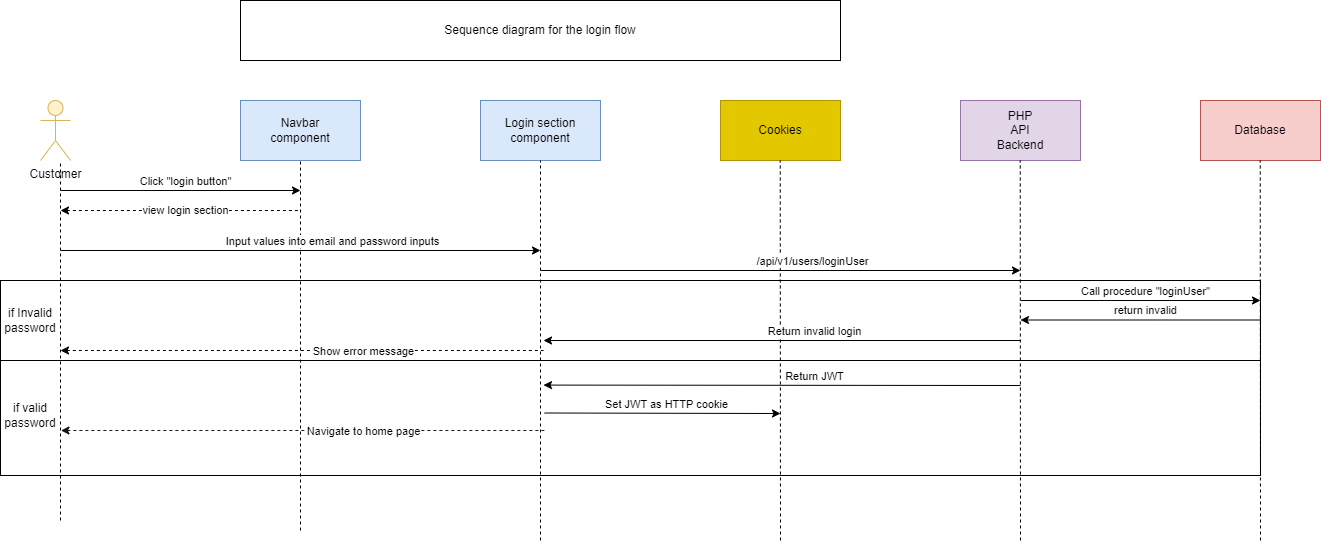

The diagram above was exported from draw.io. Its source (the exported page's mxGraphModel, read from the mxfile embedded in the PNG):
<mxGraphModel dx="2896" dy="2156" grid="1" gridSize="10" guides="1" tooltips="1" connect="1" arrows="1" fold="1" page="1" pageScale="1" pageWidth="850" pageHeight="1100" math="0" shadow="0">
  <root>
    <mxCell id="0" />
    <mxCell id="1" parent="0" />
    <mxCell id="xFBZ1T_UW_7zGJMWATGX-1" value="" style="rounded=0;whiteSpace=wrap;html=1;" parent="1" vertex="1">
      <mxGeometry x="-40" y="295" width="1260" height="120" as="geometry" />
    </mxCell>
    <mxCell id="xFBZ1T_UW_7zGJMWATGX-2" value="" style="rounded=0;whiteSpace=wrap;html=1;" parent="1" vertex="1">
      <mxGeometry x="-40" y="220" width="1260" height="80" as="geometry" />
    </mxCell>
    <mxCell id="xFBZ1T_UW_7zGJMWATGX-3" value="Login section component" style="rounded=0;whiteSpace=wrap;html=1;fillColor=#dae8fc;strokeColor=#6c8ebf;" parent="1" vertex="1">
      <mxGeometry x="440" y="40" width="120" height="60" as="geometry" />
    </mxCell>
    <mxCell id="xFBZ1T_UW_7zGJMWATGX-4" value="Customer" style="shape=umlActor;verticalLabelPosition=bottom;verticalAlign=top;html=1;outlineConnect=0;fillColor=#fff2cc;strokeColor=#d6b656;" parent="1" vertex="1">
      <mxGeometry y="40" width="30" height="60" as="geometry" />
    </mxCell>
    <mxCell id="xFBZ1T_UW_7zGJMWATGX-5" value="Cookies" style="rounded=0;whiteSpace=wrap;html=1;fillColor=#e3c800;strokeColor=#B09500;fontColor=#000000;" parent="1" vertex="1">
      <mxGeometry x="680" y="40" width="120" height="60" as="geometry" />
    </mxCell>
    <mxCell id="xFBZ1T_UW_7zGJMWATGX-6" value="PHP&lt;div&gt;API&lt;br&gt;Backend&lt;/div&gt;" style="rounded=0;whiteSpace=wrap;html=1;fillColor=#e1d5e7;strokeColor=#9673a6;" parent="1" vertex="1">
      <mxGeometry x="920" y="40" width="120" height="60" as="geometry" />
    </mxCell>
    <mxCell id="xFBZ1T_UW_7zGJMWATGX-7" value="Database" style="rounded=0;whiteSpace=wrap;html=1;fillColor=#f8cecc;strokeColor=#b85450;" parent="1" vertex="1">
      <mxGeometry x="1160" y="40" width="120" height="60" as="geometry" />
    </mxCell>
    <mxCell id="xFBZ1T_UW_7zGJMWATGX-8" value="" style="endArrow=none;html=1;rounded=0;dashed=1;" parent="1" edge="1">
      <mxGeometry width="50" height="50" relative="1" as="geometry">
        <mxPoint x="20" y="460" as="sourcePoint" />
        <mxPoint x="20" y="100" as="targetPoint" />
      </mxGeometry>
    </mxCell>
    <mxCell id="xFBZ1T_UW_7zGJMWATGX-9" value="" style="endArrow=none;html=1;rounded=0;entryX=0.5;entryY=1;entryDx=0;entryDy=0;dashed=1;" parent="1" target="xFBZ1T_UW_7zGJMWATGX-3" edge="1">
      <mxGeometry width="50" height="50" relative="1" as="geometry">
        <mxPoint x="500" y="480" as="sourcePoint" />
        <mxPoint x="507.5" y="100" as="targetPoint" />
        <Array as="points">
          <mxPoint x="500" y="150" />
          <mxPoint x="500" y="110" />
        </Array>
      </mxGeometry>
    </mxCell>
    <mxCell id="xFBZ1T_UW_7zGJMWATGX-10" value="" style="endArrow=none;html=1;rounded=0;entryX=0.5;entryY=1;entryDx=0;entryDy=0;dashed=1;" parent="1" edge="1">
      <mxGeometry width="50" height="50" relative="1" as="geometry">
        <mxPoint x="740" y="480" as="sourcePoint" />
        <mxPoint x="739.74" y="100" as="targetPoint" />
      </mxGeometry>
    </mxCell>
    <mxCell id="xFBZ1T_UW_7zGJMWATGX-11" value="" style="endArrow=none;html=1;rounded=0;entryX=0.5;entryY=1;entryDx=0;entryDy=0;dashed=1;" parent="1" edge="1">
      <mxGeometry width="50" height="50" relative="1" as="geometry">
        <mxPoint x="980" y="480" as="sourcePoint" />
        <mxPoint x="979.74" y="100" as="targetPoint" />
      </mxGeometry>
    </mxCell>
    <mxCell id="xFBZ1T_UW_7zGJMWATGX-12" value="" style="endArrow=none;html=1;rounded=0;entryX=0.5;entryY=1;entryDx=0;entryDy=0;dashed=1;" parent="1" edge="1">
      <mxGeometry width="50" height="50" relative="1" as="geometry">
        <mxPoint x="1220" y="480" as="sourcePoint" />
        <mxPoint x="1219.7400000000002" y="100" as="targetPoint" />
      </mxGeometry>
    </mxCell>
    <mxCell id="xFBZ1T_UW_7zGJMWATGX-13" value="" style="endArrow=classic;html=1;rounded=0;" parent="1" edge="1">
      <mxGeometry width="50" height="50" relative="1" as="geometry">
        <mxPoint x="20" y="130" as="sourcePoint" />
        <mxPoint x="260" y="130" as="targetPoint" />
      </mxGeometry>
    </mxCell>
    <mxCell id="xFBZ1T_UW_7zGJMWATGX-14" value="Click &quot;login button&quot;" style="edgeLabel;html=1;align=center;verticalAlign=middle;resizable=0;points=[];" parent="xFBZ1T_UW_7zGJMWATGX-13" connectable="0" vertex="1">
      <mxGeometry x="0.2279" y="1" relative="1" as="geometry">
        <mxPoint x="-23" y="-9" as="offset" />
      </mxGeometry>
    </mxCell>
    <mxCell id="xFBZ1T_UW_7zGJMWATGX-15" value="Sequence diagram for the login flow" style="rounded=0;whiteSpace=wrap;html=1;" parent="1" vertex="1">
      <mxGeometry x="200" y="-60" width="600" height="60" as="geometry" />
    </mxCell>
    <mxCell id="xFBZ1T_UW_7zGJMWATGX-16" value="Navbar &lt;br&gt;component" style="rounded=0;whiteSpace=wrap;html=1;fillColor=#dae8fc;strokeColor=#6c8ebf;" parent="1" vertex="1">
      <mxGeometry x="200" y="40" width="120" height="60" as="geometry" />
    </mxCell>
    <mxCell id="xFBZ1T_UW_7zGJMWATGX-17" value="" style="endArrow=none;html=1;rounded=0;entryX=0.5;entryY=1;entryDx=0;entryDy=0;dashed=1;" parent="1" target="xFBZ1T_UW_7zGJMWATGX-16" edge="1">
      <mxGeometry width="50" height="50" relative="1" as="geometry">
        <mxPoint x="260" y="470" as="sourcePoint" />
        <mxPoint x="257.5" y="100" as="targetPoint" />
      </mxGeometry>
    </mxCell>
    <mxCell id="xFBZ1T_UW_7zGJMWATGX-18" value="" style="endArrow=none;html=1;rounded=0;dashed=1;endFill=0;startArrow=classic;startFill=1;" parent="1" edge="1">
      <mxGeometry width="50" height="50" relative="1" as="geometry">
        <mxPoint x="20" y="150" as="sourcePoint" />
        <mxPoint x="260" y="150" as="targetPoint" />
      </mxGeometry>
    </mxCell>
    <mxCell id="xFBZ1T_UW_7zGJMWATGX-19" value="view login section" style="edgeLabel;html=1;align=center;verticalAlign=middle;resizable=0;points=[];" parent="xFBZ1T_UW_7zGJMWATGX-18" connectable="0" vertex="1">
      <mxGeometry x="0.2279" y="1" relative="1" as="geometry">
        <mxPoint x="-23" as="offset" />
      </mxGeometry>
    </mxCell>
    <mxCell id="xFBZ1T_UW_7zGJMWATGX-20" value="" style="endArrow=classic;html=1;rounded=0;" parent="1" edge="1">
      <mxGeometry width="50" height="50" relative="1" as="geometry">
        <mxPoint x="20" y="190" as="sourcePoint" />
        <mxPoint x="500" y="190" as="targetPoint" />
      </mxGeometry>
    </mxCell>
    <mxCell id="xFBZ1T_UW_7zGJMWATGX-21" value="Input values into email and password inputs" style="edgeLabel;html=1;align=center;verticalAlign=middle;resizable=0;points=[];" parent="xFBZ1T_UW_7zGJMWATGX-20" connectable="0" vertex="1">
      <mxGeometry x="0.2279" y="1" relative="1" as="geometry">
        <mxPoint x="-23" y="-9" as="offset" />
      </mxGeometry>
    </mxCell>
    <mxCell id="xFBZ1T_UW_7zGJMWATGX-22" value="" style="endArrow=classic;html=1;rounded=0;" parent="1" edge="1">
      <mxGeometry width="50" height="50" relative="1" as="geometry">
        <mxPoint x="500" y="210" as="sourcePoint" />
        <mxPoint x="980" y="210" as="targetPoint" />
      </mxGeometry>
    </mxCell>
    <mxCell id="xFBZ1T_UW_7zGJMWATGX-23" value="/api/v1/users/loginUser" style="edgeLabel;html=1;align=center;verticalAlign=middle;resizable=0;points=[];" parent="xFBZ1T_UW_7zGJMWATGX-22" connectable="0" vertex="1">
      <mxGeometry x="0.2279" y="1" relative="1" as="geometry">
        <mxPoint x="-23" y="-9" as="offset" />
      </mxGeometry>
    </mxCell>
    <mxCell id="xFBZ1T_UW_7zGJMWATGX-24" value="if Invalid password" style="text;html=1;align=center;verticalAlign=middle;whiteSpace=wrap;rounded=0;" parent="1" vertex="1">
      <mxGeometry x="-40" y="245" width="60" height="30" as="geometry" />
    </mxCell>
    <mxCell id="xFBZ1T_UW_7zGJMWATGX-25" value="" style="endArrow=none;html=1;rounded=0;endFill=0;startArrow=classic;startFill=1;" parent="1" edge="1">
      <mxGeometry width="50" height="50" relative="1" as="geometry">
        <mxPoint x="503" y="280" as="sourcePoint" />
        <mxPoint x="980" y="280" as="targetPoint" />
      </mxGeometry>
    </mxCell>
    <mxCell id="xFBZ1T_UW_7zGJMWATGX-26" value="Return invalid login" style="edgeLabel;html=1;align=center;verticalAlign=middle;resizable=0;points=[];" parent="xFBZ1T_UW_7zGJMWATGX-25" connectable="0" vertex="1">
      <mxGeometry x="0.2279" y="1" relative="1" as="geometry">
        <mxPoint x="-23" y="-9" as="offset" />
      </mxGeometry>
    </mxCell>
    <mxCell id="xFBZ1T_UW_7zGJMWATGX-27" value="" style="endArrow=none;html=1;rounded=0;endFill=0;startArrow=classic;startFill=1;dashed=1;" parent="1" edge="1">
      <mxGeometry width="50" height="50" relative="1" as="geometry">
        <mxPoint x="20" y="290" as="sourcePoint" />
        <mxPoint x="503" y="290" as="targetPoint" />
      </mxGeometry>
    </mxCell>
    <mxCell id="xFBZ1T_UW_7zGJMWATGX-28" value="Show error message" style="edgeLabel;html=1;align=center;verticalAlign=middle;resizable=0;points=[];" parent="xFBZ1T_UW_7zGJMWATGX-27" connectable="0" vertex="1">
      <mxGeometry x="0.2279" y="1" relative="1" as="geometry">
        <mxPoint x="5" y="1" as="offset" />
      </mxGeometry>
    </mxCell>
    <mxCell id="xFBZ1T_UW_7zGJMWATGX-29" value="if valid password" style="text;html=1;align=center;verticalAlign=middle;whiteSpace=wrap;rounded=0;" parent="1" vertex="1">
      <mxGeometry x="-40" y="340" width="60" height="30" as="geometry" />
    </mxCell>
    <mxCell id="xFBZ1T_UW_7zGJMWATGX-30" value="" style="endArrow=none;html=1;rounded=0;endFill=0;startArrow=classic;startFill=1;" parent="1" edge="1">
      <mxGeometry width="50" height="50" relative="1" as="geometry">
        <mxPoint x="503" y="324.58000000000004" as="sourcePoint" />
        <mxPoint x="980" y="325" as="targetPoint" />
      </mxGeometry>
    </mxCell>
    <mxCell id="xFBZ1T_UW_7zGJMWATGX-31" value="Return JWT" style="edgeLabel;html=1;align=center;verticalAlign=middle;resizable=0;points=[];" parent="xFBZ1T_UW_7zGJMWATGX-30" connectable="0" vertex="1">
      <mxGeometry x="0.2279" y="1" relative="1" as="geometry">
        <mxPoint x="-23" y="-9" as="offset" />
      </mxGeometry>
    </mxCell>
    <mxCell id="xFBZ1T_UW_7zGJMWATGX-32" value="" style="endArrow=classic;html=1;rounded=0;endFill=1;startArrow=none;startFill=0;" parent="1" edge="1">
      <mxGeometry width="50" height="50" relative="1" as="geometry">
        <mxPoint x="504" y="352.50000000000006" as="sourcePoint" />
        <mxPoint x="740" y="353" as="targetPoint" />
      </mxGeometry>
    </mxCell>
    <mxCell id="xFBZ1T_UW_7zGJMWATGX-33" value="Set JWT as HTTP cookie" style="edgeLabel;html=1;align=center;verticalAlign=middle;resizable=0;points=[];" parent="xFBZ1T_UW_7zGJMWATGX-32" connectable="0" vertex="1">
      <mxGeometry x="0.2279" y="1" relative="1" as="geometry">
        <mxPoint x="-23" y="-9" as="offset" />
      </mxGeometry>
    </mxCell>
    <mxCell id="xFBZ1T_UW_7zGJMWATGX-34" value="" style="endArrow=classic;html=1;rounded=0;" parent="1" edge="1">
      <mxGeometry width="50" height="50" relative="1" as="geometry">
        <mxPoint x="980" y="240" as="sourcePoint" />
        <mxPoint x="1220" y="240" as="targetPoint" />
      </mxGeometry>
    </mxCell>
    <mxCell id="xFBZ1T_UW_7zGJMWATGX-35" value="Call procedure &quot;loginUser&quot;" style="edgeLabel;html=1;align=center;verticalAlign=middle;resizable=0;points=[];" parent="xFBZ1T_UW_7zGJMWATGX-34" connectable="0" vertex="1">
      <mxGeometry x="0.2279" y="1" relative="1" as="geometry">
        <mxPoint x="-23" y="-9" as="offset" />
      </mxGeometry>
    </mxCell>
    <mxCell id="xFBZ1T_UW_7zGJMWATGX-36" value="" style="endArrow=none;html=1;rounded=0;startArrow=classic;startFill=1;endFill=0;" parent="1" edge="1">
      <mxGeometry width="50" height="50" relative="1" as="geometry">
        <mxPoint x="980" y="259.5" as="sourcePoint" />
        <mxPoint x="1220" y="259.5" as="targetPoint" />
      </mxGeometry>
    </mxCell>
    <mxCell id="xFBZ1T_UW_7zGJMWATGX-37" value="return invalid" style="edgeLabel;html=1;align=center;verticalAlign=middle;resizable=0;points=[];" parent="xFBZ1T_UW_7zGJMWATGX-36" connectable="0" vertex="1">
      <mxGeometry x="0.2279" y="1" relative="1" as="geometry">
        <mxPoint x="-23" y="-9" as="offset" />
      </mxGeometry>
    </mxCell>
    <mxCell id="xFBZ1T_UW_7zGJMWATGX-38" value="" style="endArrow=none;html=1;rounded=0;endFill=0;startArrow=classic;startFill=1;dashed=1;opacity=90;exitX=0.048;exitY=0.625;exitDx=0;exitDy=0;exitPerimeter=0;" parent="1" source="xFBZ1T_UW_7zGJMWATGX-1" edge="1">
      <mxGeometry width="50" height="50" relative="1" as="geometry">
        <mxPoint x="24" y="370.00000000000006" as="sourcePoint" />
        <mxPoint x="504" y="370.00000000000006" as="targetPoint" />
      </mxGeometry>
    </mxCell>
    <mxCell id="xFBZ1T_UW_7zGJMWATGX-39" value="Navigate to home page" style="edgeLabel;html=1;align=center;verticalAlign=middle;resizable=0;points=[];" parent="xFBZ1T_UW_7zGJMWATGX-38" connectable="0" vertex="1">
      <mxGeometry x="0.2279" y="1" relative="1" as="geometry">
        <mxPoint x="5" y="1" as="offset" />
      </mxGeometry>
    </mxCell>
  </root>
</mxGraphModel>